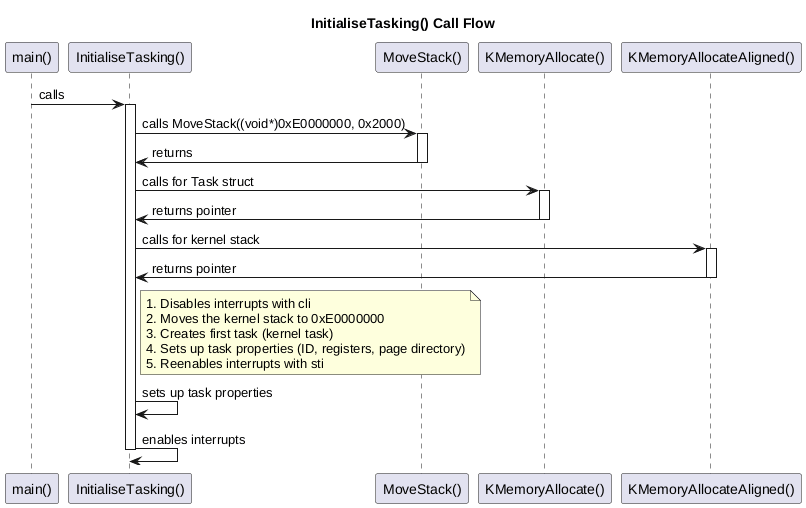

The diagram above was rendered by PlantUML. Its source (embedded in the PNG):
@startuml InitialiseTasking_Call_Flow

title InitialiseTasking() Call Flow

participant "main()" as main
participant "InitialiseTasking()" as init
participant "MoveStack()" as move
participant "KMemoryAllocate()" as kmalloc
participant "KMemoryAllocateAligned()" as kmallocalign

main -> init : calls
activate init
init -> move : calls MoveStack((void*)0xE0000000, 0x2000)
activate move
move -> init : returns
deactivate move
init -> kmalloc : calls for Task struct
activate kmalloc
kmalloc -> init : returns pointer
deactivate kmalloc
init -> kmallocalign : calls for kernel stack
activate kmallocalign
kmallocalign -> init : returns pointer
deactivate kmallocalign

note right of init
  1. Disables interrupts with cli
  2. Moves the kernel stack to 0xE0000000
  3. Creates first task (kernel task)
  4. Sets up task properties (ID, registers, page directory)
  5. Reenables interrupts with sti
end note

init -> init : sets up task properties
init -> init : enables interrupts
deactivate init

@enduml